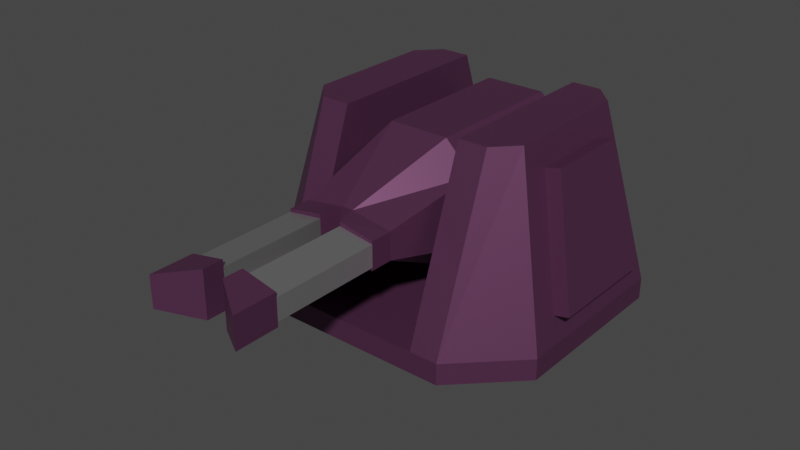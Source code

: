 # Source: Railgun.blend  (saved by Blender 3.4.6; exported with 4.5.12 LTS)
import bpy
from mathutils import Matrix  # noqa: F401  (used for matrix-valued properties, if any)

bpy.ops.wm.read_factory_settings(use_empty=True)
scene = bpy.context.scene
scene.name = 'Scene'

# ---- collections
col_defender_005 = bpy.data.collections.new('Defender.005'); scene.collection.children.link(col_defender_005)
col_turret_005 = bpy.data.collections.new('Turret.005'); col_defender_005.children.link(col_turret_005)
col_barrels_005 = bpy.data.collections.new('Barrels.005'); col_defender_005.children.link(col_barrels_005)

# ---- materials (node trees are filled in below, after node groups)
mat_material_001 = bpy.data.materials.new('Material.001')
mat_material_001.use_transparent_shadow = False
mat_material_002 = bpy.data.materials.new('Material.002')
mat_material_002.use_transparent_shadow = False

# ---- material node trees
mat_material_001.use_nodes = True; mat_material_001.node_tree.nodes.clear()
_N = mat_material_001.node_tree.nodes; _L = mat_material_001.node_tree.links
n0 = _N.new('ShaderNodeBsdfPrincipled'); n0.name = 'Principled BSDF'; n0.location = (10, 300)
n0.distribution = 'GGX'
n0.subsurface_method = 'RANDOM_WALK_SKIN'
n0.inputs[0].default_value = (0.1424, 0.04918, 0.1161, 1.0)
n0.inputs[1].default_value = 0.6373
n0.inputs[3].default_value = 1.45
n0.inputs[27].default_value = (0.0, 0.0, 0.0, 1.0)
n0.inputs[28].default_value = 1.0
n1 = _N.new('ShaderNodeOutputMaterial'); n1.name = 'Material Output'; n1.location = (300, 300)
_L.new(n0.outputs[0], n1.inputs[0])
n1.is_active_output = True
mat_material_002.use_nodes = True; mat_material_002.node_tree.nodes.clear()
_N = mat_material_002.node_tree.nodes; _L = mat_material_002.node_tree.links
n0 = _N.new('ShaderNodeBsdfPrincipled'); n0.name = 'Principled BSDF'; n0.location = (10, 300)
n0.distribution = 'GGX'
n0.subsurface_method = 'RANDOM_WALK_SKIN'
n0.inputs[0].default_value = (0.448, 0.448, 0.448, 1.0)
n0.inputs[1].default_value = 0.8083
n0.inputs[2].default_value = 0.3135
n0.inputs[3].default_value = 1.45
n0.inputs[14].default_value = (0.9836, 0.9836, 0.9836, 1.0)
n0.inputs[27].default_value = (0.0, 0.0, 0.0, 1.0)
n0.inputs[28].default_value = 1.0
n1 = _N.new('ShaderNodeOutputMaterial'); n1.name = 'Material Output'; n1.location = (300, 300)
_L.new(n0.outputs[0], n1.inputs[0])
n1.is_active_output = True

# ---- world
world_world = bpy.data.worlds.new('World'); scene.world = world_world
world_world.use_nodes = True; world_world.node_tree.nodes.clear()
_N = world_world.node_tree.nodes; _L = world_world.node_tree.links
n0 = _N.new('ShaderNodeOutputWorld'); n0.name = 'World Output'; n0.location = (300, 300)
n1 = _N.new('ShaderNodeBackground'); n1.name = 'Background'; n1.location = (10, 300)
n1.inputs[0].default_value = (0.05088, 0.05088, 0.05088, 1.0)
_L.new(n1.outputs[0], n0.inputs[0])
n0.is_active_output = True
world_world.color = (0.05088, 0.05088, 0.05088)
world_world.use_sun_shadow = False
world_world.sun_shadow_jitter_overblur = 0.0

# ---- meshes
me_cube_001 = bpy.data.meshes.new('Cube.001')
me_cube_001.from_pydata([(1.093, -0.1914, -1.268), (1.093, 1.609, -1.268), (0.0, 1.609, -1.268), (0.0, -0.1914, -1.268), (1.093, -0.1914, -1.042), (0.0, -0.1914, -1.042), (1.093, 1.026, -0.6764), (1.093, 0.6414, -0.6764), (1.257e-08, 0.6414, -0.6764), (1.257e-08, 1.026, -0.6764)], [], [(2, 1, 0, 3), (0, 4, 5, 3), (4, 7, 8, 5), (1, 6, 7, 4, 0), (8, 7, 6, 9), (2, 9, 6, 1)])
_uv = me_cube_001.uv_layers.new(name='UVMap')
_uv.uv.foreach_set('vector', [0.25, 0.5, 0.375, 0.5, 0.375, 0.75, 0.25, 0.75, 0.375, 0.75, 0.5139, 0.75, 0.5139, 0.875, 0.375, 0.875, 0.5139, 0.75, 0.5139, 0.5263, 0.5139, 0.4276, 0.5139, 0.875, 0.375, 0.5, 0.4936, 0.5, 0.5139, 0.5263, 0.5139, 0.75, 0.375, 0.75, 0.5139, 0.4276, 0.5139, 0.5263, 0.4936, 0.5, 0.4936, 0.375, 0.375, 0.375, 0.4936, 0.375, 0.4936, 0.5, 0.375, 0.5])
me_cube_001.materials.append(mat_material_001)
me_cube_001.update()
me_cube_002 = bpy.data.meshes.new('Cube.002')
me_cube_002.from_pydata([(0.0, 1.0, -0.07533), (0.0, 1.0, 0.07314), (0.0, -1.0, -0.07533), (0.0, -1.0, 0.07314), (0.4059, 1.0, 0.07314), (0.4058, -1.0, -0.07533), (0.4058, 1.0, -0.07533), (0.4059, -1.0, 0.07314), (1.0, -0.5964, -0.07533), (0.5964, -1.0, -0.07533), (0.5964, -1.0, 0.07314), (0.5964, 1.0, -0.07533), (1.0, 0.5964, -0.07533), (0.5964, 1.0, 0.07314), (0.4059, 0.5875, 1.294), (0.4059, -0.5875, 1.294), (0.5964, 0.5875, 1.294), (0.5964, -0.5875, 1.294), (0.9609, 0.3877, 0.2532), (0.9609, -0.3877, 0.2532), (0.7737, 0.2774, 1.114), (0.7737, -0.2774, 1.114), (1.0, 0.5964, 0.07314), (1.0, -0.5964, 0.07314), (0.7346, 0.44, 1.294), (0.7346, -0.44, 1.294), (1.063, 0.3877, 0.2772), (1.063, -0.3877, 0.2772), (0.8756, 0.2774, 1.138), (0.8756, -0.2774, 1.138)], [], [(9, 10, 7, 5), (12, 22, 23, 8), (4, 1, 3, 7), (5, 7, 3, 2), (4, 7, 15, 14), (6, 4, 13, 11), (0, 6, 5, 2), (0, 1, 4, 6), (22, 12, 11, 13), (10, 9, 8, 23), (6, 11, 12, 8, 9, 5), (24, 16, 14, 15, 17, 25), (10, 23, 25, 17), (13, 4, 14, 16), (22, 13, 16, 24), (7, 10, 17, 15), (21, 19, 27, 29), (18, 19, 23, 22), (21, 20, 24, 25), (19, 21, 25, 23), (20, 18, 22, 24), (27, 26, 28, 29), (19, 18, 26, 27), (18, 20, 28, 26), (20, 21, 29, 28)])
_uv = me_cube_002.uv_layers.new(name='UVMap')
_uv.uv.foreach_set('vector', [0.375, 0.8004, 0.625, 0.8004, 0.625, 0.8149, 0.375, 0.8149, 0.375, 0.5504, 0.625, 0.5504, 0.625, 0.6996, 0.375, 0.6996, 0.6899, 0.5, 0.75, 0.5, 0.75, 0.75, 0.6899, 0.75, 0.375, 0.8149, 0.625, 0.8149, 0.625, 0.875, 0.375, 0.875, 0.6899, 0.5, 0.6899, 0.75, 0.6899, 0.75, 0.6899, 0.5, 0.375, 0.4351, 0.625, 0.4351, 0.625, 0.4496, 0.375, 0.4496, 0.25, 0.5, 0.3101, 0.5, 0.3101, 0.75, 0.25, 0.75, 0.375, 0.375, 0.625, 0.375, 0.625, 0.4351, 0.375, 0.4351, 0.625, 0.5504, 0.375, 0.5504, 0.375, 0.4496, 0.625, 0.4496, 0.625, 0.8004, 0.375, 0.8004, 0.375, 0.6996, 0.625, 0.6996, 0.3101, 0.5, 0.3246, 0.5, 0.375, 0.5504, 0.375, 0.6996, 0.3246, 0.75, 0.3101, 0.75, 0.625, 0.5504, 0.6754, 0.5, 0.6899, 0.5, 0.6899, 0.75, 0.6754, 0.75, 0.625, 0.6996, 0.625, 0.8004, 0.625, 0.6996, 0.625, 0.6996, 0.625, 0.8004, 0.625, 0.4496, 0.625, 0.4351, 0.625, 0.4351, 0.625, 0.4496, 0.625, 0.5504, 0.625, 0.4496, 0.625, 0.4496, 0.625, 0.5504, 0.625, 0.8149, 0.625, 0.8004, 0.625, 0.8004, 0.625, 0.8149, 0.625, 0.6703, 0.625, 0.675, 0.625, 0.675, 0.625, 0.6703, 0.625, 0.575, 0.625, 0.675, 0.625, 0.6996, 0.625, 0.5504, 0.625, 0.6703, 0.625, 0.5797, 0.625, 0.5504, 0.625, 0.6996, 0.625, 0.675, 0.625, 0.6703, 0.625, 0.6996, 0.625, 0.6996, 0.625, 0.5797, 0.625, 0.575, 0.625, 0.5504, 0.625, 0.5504, 0.625, 0.675, 0.625, 0.575, 0.625, 0.5797, 0.625, 0.6703, 0.625, 0.675, 0.625, 0.575, 0.625, 0.575, 0.625, 0.675, 0.625, 0.575, 0.625, 0.5797, 0.625, 0.5797, 0.625, 0.575, 0.625, 0.5797, 0.625, 0.6703, 0.625, 0.6703, 0.625, 0.5797])
me_cube_002.materials.append(mat_material_001)
me_cube_002.update()
me_cube_004 = bpy.data.meshes.new('Cube.004')
me_cube_004.from_pydata([(-1.053, -0.5836, -0.5492), (-0.5492, -0.5836, -1.0), (-0.5492, -0.5836, 1.0), (-1.053, -0.5836, 0.5492), (-0.5492, 0.06301, -1.0), (-1.053, 0.06301, -0.5492), (-1.053, 0.06301, 0.5492), (-0.5492, 0.06301, 1.0), (0.5492, -0.5836, -1.0), (1.053, -0.5836, -0.5492), (1.053, -0.5836, 0.5492), (0.5492, -0.5836, 1.0), (1.053, 0.06301, -0.5492), (0.5492, 0.06301, -1.0), (0.5492, 0.06301, 1.0), (1.053, 0.06301, 0.5492), (-1.053, 0.6564, 0.1722), (-0.5492, 0.6564, -0.2786), (-0.5492, 0.6564, 1.0), (-1.053, 0.6564, 0.5492), (0.5492, 0.6564, -0.2786), (1.053, 0.6564, 0.1722), (1.053, 0.6564, 0.5492), (0.5492, 0.6564, 1.0)], [], [(8, 9, 10, 11, 2, 3, 0, 1), (12, 15, 10, 9), (14, 7, 2, 11), (0, 3, 6, 5), (15, 12, 21, 22), (4, 1, 0, 5), (2, 7, 6, 3), (8, 13, 12, 9), (14, 11, 10, 15), (4, 13, 8, 1), (17, 16, 19, 18, 23, 22, 21, 20), (14, 15, 22, 23), (12, 13, 20, 21), (5, 6, 19, 16), (6, 7, 18, 19), (7, 14, 23, 18), (4, 5, 16, 17), (13, 4, 17, 20)])
_uv = me_cube_004.uv_layers.new(name='UVMap')
_uv.uv.foreach_set('vector', [0.375, 0.8063, 0.4313, 0.75, 0.5687, 0.75, 0.625, 0.8063, 0.625, 0.9437, 0.5687, 1.0, 0.4313, 1.0, 0.375, 0.9437, 0.4313, 0.5, 0.5687, 0.5, 0.5687, 0.75, 0.4313, 0.75, 0.6813, 0.5, 0.8187, 0.5, 0.8187, 0.75, 0.6813, 0.75, 0.4313, 0.0, 0.5687, 0.0, 0.5687, 0.25, 0.4313, 0.25, 0.5687, 0.5, 0.4313, 0.5, 0.4313, 0.5, 0.5687, 0.5, 0.1813, 0.5, 0.1813, 0.75, 0.125, 0.75, 0.125, 0.5, 0.625, 0.0, 0.625, 0.25, 0.5687, 0.25, 0.5687, 0.0, 0.3187, 0.75, 0.3187, 0.5, 0.4313, 0.5, 0.4313, 0.75, 0.6813, 0.5, 0.6813, 0.75, 0.5687, 0.75, 0.5687, 0.5, 0.1813, 0.5, 0.3187, 0.5, 0.3187, 0.75, 0.1813, 0.75, 0.375, 0.3063, 0.4313, 0.25, 0.5687, 0.25, 0.625, 0.3063, 0.625, 0.4437, 0.5687, 0.5, 0.4313, 0.5, 0.375, 0.4437, 0.6813, 0.5, 0.5687, 0.5, 0.5687, 0.5, 0.6813, 0.5, 0.4313, 0.5, 0.3187, 0.5, 0.3187, 0.5, 0.4313, 0.5, 0.4313, 0.25, 0.5687, 0.25, 0.5687, 0.25, 0.4313, 0.25, 0.5687, 0.25, 0.625, 0.25, 0.625, 0.25, 0.5687, 0.25, 0.8187, 0.5, 0.6813, 0.5, 0.6813, 0.5, 0.8187, 0.5, 0.1813, 0.5, 0.125, 0.5, 0.125, 0.5, 0.1813, 0.5, 0.3187, 0.5, 0.1813, 0.5, 0.1813, 0.5, 0.3187, 0.5])
me_cube_004.materials.append(mat_material_001)
me_cube_004.update()
me_cylinder_003 = bpy.data.meshes.new('Cylinder.003')
me_cylinder_003.from_pydata([(0.0, 1.0, -1.0), (0.0, 1.0, 1.0), (0.866, 0.5, -1.0), (0.866, 0.5, 1.0), (0.866, -0.5, -1.0), (0.866, -0.5, 1.0), (0.0, -1.0, -1.0), (0.0, -1.0, 1.0), (-0.866, -0.5, -1.0), (-0.866, -0.5, 1.0), (-0.866, 0.5, -1.0), (-0.866, 0.5, 1.0)], [], [(0, 1, 3, 2), (2, 3, 5, 4), (4, 5, 7, 6), (6, 7, 9, 8), (3, 1, 11, 9, 7, 5), (8, 9, 11, 10), (10, 11, 1, 0), (0, 2, 4, 6, 8, 10)])
_uv = me_cylinder_003.uv_layers.new(name='UVMap')
_uv.uv.foreach_set('vector', [1.0, 0.5, 1.0, 1.0, 0.8333, 1.0, 0.8333, 0.5, 0.8333, 0.5, 0.8333, 1.0, 0.6667, 1.0, 0.6667, 0.5, 0.6667, 0.5, 0.6667, 1.0, 0.5, 1.0, 0.5, 0.5, 0.5, 0.5, 0.5, 1.0, 0.3333, 1.0, 0.3333, 0.5, 0.4578, 0.37, 0.25, 0.49, 0.04215, 0.37, 0.04215, 0.13, 0.25, 0.01, 0.4578, 0.13, 0.3333, 0.5, 0.3333, 1.0, 0.1667, 1.0, 0.1667, 0.5, 0.1667, 0.5, 0.1667, 1.0, -8.941e-08, 1.0, -8.941e-08, 0.5, 0.75, 0.49, 0.9578, 0.37, 0.9578, 0.13, 0.75, 0.01, 0.5422, 0.13, 0.5422, 0.37])
me_cylinder_003.materials.append(mat_material_002)
me_cylinder_003.update()
me_cube_005 = bpy.data.meshes.new('Cube.005')
me_cube_005.from_pydata([(-1.0, -1.0, -1.0), (-1.0, -1.0, 1.0), (-1.0, 1.0, -1.0), (-1.0, 1.0, 1.0), (1.0, -1.0, -1.0), (1.0, -1.0, 1.0), (1.0, 1.0, -1.0), (1.0, 1.0, 1.0)], [], [(0, 1, 3, 2), (2, 3, 7, 6), (6, 7, 5, 4), (4, 5, 1, 0), (2, 6, 4, 0), (7, 3, 1, 5)])
_uv = me_cube_005.uv_layers.new(name='UVMap')
_uv.uv.foreach_set('vector', [0.375, 0.0, 0.625, 0.0, 0.625, 0.25, 0.375, 0.25, 0.375, 0.25, 0.625, 0.25, 0.625, 0.5, 0.375, 0.5, 0.375, 0.5, 0.625, 0.5, 0.625, 0.75, 0.375, 0.75, 0.375, 0.75, 0.625, 0.75, 0.625, 1.0, 0.375, 1.0, 0.125, 0.5, 0.375, 0.5, 0.375, 0.75, 0.125, 0.75, 0.625, 0.5, 0.875, 0.5, 0.875, 0.75, 0.625, 0.75])
me_cube_005.materials.append(mat_material_002)
me_cube_005.update()
me_cube_006 = bpy.data.meshes.new('Cube.006')
me_cube_006.from_pydata([(-1.0, -1.0, -1.0), (-1.0, -1.0, 1.0), (-1.0, 1.0, -1.0), (-1.0, 1.0, 1.0), (1.0, -1.0, -1.0), (1.0, -1.0, 1.0), (1.0, 1.0, -1.0), (1.0, 1.0, 1.0)], [], [(0, 1, 3, 2), (2, 3, 7, 6), (6, 7, 5, 4), (4, 5, 1, 0), (2, 6, 4, 0), (7, 3, 1, 5)])
_uv = me_cube_006.uv_layers.new(name='UVMap')
_uv.uv.foreach_set('vector', [0.375, 0.0, 0.625, 0.0, 0.625, 0.25, 0.375, 0.25, 0.375, 0.25, 0.625, 0.25, 0.625, 0.5, 0.375, 0.5, 0.375, 0.5, 0.625, 0.5, 0.625, 0.75, 0.375, 0.75, 0.375, 0.75, 0.625, 0.75, 0.625, 1.0, 0.375, 1.0, 0.125, 0.5, 0.375, 0.5, 0.375, 0.75, 0.125, 0.75, 0.625, 0.5, 0.875, 0.5, 0.875, 0.75, 0.625, 0.75])
me_cube_006.materials.append(mat_material_002)
me_cube_006.update()
me_cylinder_009 = bpy.data.meshes.new('Cylinder.009')
me_cylinder_009.from_pydata([(0.0, 1.0, -1.0), (0.0, 1.0, 1.0), (0.866, 0.5, -1.0), (0.866, 0.5, 1.0), (0.866, -0.5, -1.0), (0.866, -0.5, 1.0), (0.0, -1.0, -1.0), (0.0, -1.0, 1.0), (-0.866, -0.5, -1.0), (-0.866, -0.5, 1.0), (-0.866, 0.5, -1.0), (-0.866, 0.5, 1.0)], [], [(0, 1, 3, 2), (2, 3, 5, 4), (4, 5, 7, 6), (6, 7, 9, 8), (3, 1, 11, 9, 7, 5), (8, 9, 11, 10), (10, 11, 1, 0), (0, 2, 4, 6, 8, 10)])
_uv = me_cylinder_009.uv_layers.new(name='UVMap')
_uv.uv.foreach_set('vector', [1.0, 0.5, 1.0, 1.0, 0.8333, 1.0, 0.8333, 0.5, 0.8333, 0.5, 0.8333, 1.0, 0.6667, 1.0, 0.6667, 0.5, 0.6667, 0.5, 0.6667, 1.0, 0.5, 1.0, 0.5, 0.5, 0.5, 0.5, 0.5, 1.0, 0.3333, 1.0, 0.3333, 0.5, 0.4578, 0.37, 0.25, 0.49, 0.04215, 0.37, 0.04215, 0.13, 0.25, 0.01, 0.4578, 0.13, 0.3333, 0.5, 0.3333, 1.0, 0.1667, 1.0, 0.1667, 0.5, 0.1667, 0.5, 0.1667, 1.0, -8.941e-08, 1.0, -8.941e-08, 0.5, 0.75, 0.49, 0.9578, 0.37, 0.9578, 0.13, 0.75, 0.01, 0.5422, 0.13, 0.5422, 0.37])
me_cylinder_009.materials.append(mat_material_002)
me_cylinder_009.update()
me_cube_003 = bpy.data.meshes.new('Cube.003')
me_cube_003.from_pydata([(-1.053, -0.9629, -0.5492), (-0.5492, -0.9629, -1.0), (-0.5492, -0.9629, 1.0), (-1.053, -0.9629, 0.5492), (0.5492, -0.9629, -1.0), (1.053, -0.9629, -0.5492), (1.053, -0.9629, 0.5492), (0.5492, -0.9629, 1.0), (-0.09314, -1.744, -0.3227), (-0.8295, -1.744, -0.218), (-0.8295, -1.744, 0.218), (-0.09314, -1.744, 0.3227), (0.8295, -1.744, -0.218), (0.09314, -1.744, -0.3227), (0.09314, -1.744, 0.3227), (0.8295, -1.744, 0.218), (-0.1963, -1.931, -0.3227), (-0.8295, -1.931, -0.218), (-0.8295, -1.931, 0.218), (-0.1963, -1.931, 0.3227), (0.8295, -1.931, -0.218), (0.1963, -1.931, -0.3227), (0.1963, -1.931, 0.3227), (0.8295, -1.931, 0.218)], [], [(4, 1, 0, 3, 2, 7, 6, 5), (9, 8, 16, 17), (0, 1, 8, 9), (7, 2, 11, 14), (3, 0, 9, 10), (6, 7, 14, 15), (2, 3, 10, 11), (5, 6, 15, 12), (1, 4, 13, 8), (4, 5, 12, 13), (13, 12, 20, 21), (8, 13, 14, 11), (16, 19, 18, 17), (20, 23, 22, 21), (8, 11, 19, 16), (10, 9, 17, 18), (15, 14, 22, 23), (11, 10, 18, 19), (14, 13, 21, 22), (12, 15, 23, 20)])
_uv = me_cube_003.uv_layers.new(name='UVMap')
_uv.uv.foreach_set('vector', [0.375, 0.8063, 0.375, 0.9437, 0.4313, 1.0, 0.5687, 1.0, 0.625, 0.9437, 0.625, 0.8063, 0.5687, 0.75, 0.4313, 0.75, 0.4313, 1.0, 0.375, 0.9437, 0.375, 0.9437, 0.4313, 1.0, 0.4313, 1.0, 0.375, 0.9437, 0.375, 0.9437, 0.4313, 1.0, 0.625, 0.8063, 0.625, 0.9437, 0.625, 0.9437, 0.625, 0.8063, 0.5687, 1.0, 0.4313, 1.0, 0.4313, 1.0, 0.5687, 1.0, 0.5687, 0.75, 0.625, 0.8063, 0.625, 0.8063, 0.5687, 0.75, 0.625, 0.9437, 0.5687, 1.0, 0.5687, 1.0, 0.625, 0.9437, 0.4313, 0.75, 0.5687, 0.75, 0.5687, 0.75, 0.4313, 0.75, 0.375, 0.9437, 0.375, 0.8063, 0.375, 0.8063, 0.375, 0.9437, 0.375, 0.8063, 0.4313, 0.75, 0.4313, 0.75, 0.375, 0.8063, 0.375, 0.8063, 0.4313, 0.75, 0.4313, 0.75, 0.375, 0.8063, 0.375, 0.9437, 0.375, 0.8063, 0.625, 0.8063, 0.625, 0.9437, 0.375, 0.9437, 0.625, 0.9437, 0.5687, 1.0, 0.4313, 1.0, 0.4313, 0.75, 0.5687, 0.75, 0.625, 0.8063, 0.375, 0.8063, 0.375, 0.9437, 0.625, 0.9437, 0.625, 0.9437, 0.375, 0.9437, 0.5687, 1.0, 0.4313, 1.0, 0.4313, 1.0, 0.5687, 1.0, 0.5687, 0.75, 0.625, 0.8063, 0.625, 0.8063, 0.5687, 0.75, 0.625, 0.9437, 0.5687, 1.0, 0.5687, 1.0, 0.625, 0.9437, 0.625, 0.8063, 0.375, 0.8063, 0.375, 0.8063, 0.625, 0.8063, 0.4313, 0.75, 0.5687, 0.75, 0.5687, 0.75, 0.4313, 0.75])
me_cube_003.materials.append(mat_material_001)
me_cube_003.update()
me_cube_007 = bpy.data.meshes.new('Cube.007')
me_cube_007.from_pydata([(-0.1963, -1.931, -0.2534), (-0.8295, -1.931, -0.1712), (-0.8295, -1.931, 0.1712), (-0.1963, -1.931, 0.2534), (0.8295, -1.931, -0.1712), (0.1963, -1.931, -0.2534), (0.1963, -1.931, 0.2534), (0.8295, -1.931, 0.1712), (-0.1963, -2.828, -0.2534), (-0.8295, -2.828, -0.1712), (-0.8295, -2.828, 0.1712), (-0.1963, -2.828, 0.2534), (0.8295, -2.828, -0.1712), (0.1963, -2.828, -0.2534), (0.1963, -2.828, 0.2534), (0.8295, -2.828, 0.1712)], [], [(0, 1, 2, 3), (4, 5, 6, 7), (8, 11, 10, 9), (12, 15, 14, 13), (5, 4, 12, 13), (1, 0, 8, 9), (6, 5, 13, 14), (4, 7, 15, 12), (7, 6, 14, 15), (3, 2, 10, 11), (0, 3, 11, 8), (2, 1, 9, 10)])
_uv = me_cube_007.uv_layers.new(name='UVMap')
_uv.uv.foreach_set('vector', [0.375, 0.9437, 0.4313, 1.0, 0.5687, 1.0, 0.625, 0.9437, 0.4313, 0.75, 0.375, 0.8063, 0.625, 0.8063, 0.5687, 0.75, 0.375, 0.9437, 0.625, 0.9437, 0.5687, 1.0, 0.4313, 1.0, 0.4313, 0.75, 0.5687, 0.75, 0.625, 0.8063, 0.375, 0.8063, 0.375, 0.8063, 0.4313, 0.75, 0.4313, 0.75, 0.375, 0.8063, 0.4313, 1.0, 0.375, 0.9437, 0.375, 0.9437, 0.4313, 1.0, 0.625, 0.8063, 0.375, 0.8063, 0.375, 0.8063, 0.625, 0.8063, 0.4313, 0.75, 0.5687, 0.75, 0.5687, 0.75, 0.4313, 0.75, 0.5687, 0.75, 0.625, 0.8063, 0.625, 0.8063, 0.5687, 0.75, 0.625, 0.9437, 0.5687, 1.0, 0.5687, 1.0, 0.625, 0.9437, 0.375, 0.9437, 0.625, 0.9437, 0.625, 0.9437, 0.375, 0.9437, 0.5687, 1.0, 0.4313, 1.0, 0.4313, 1.0, 0.5687, 1.0])
me_cube_007.materials.append(mat_material_002)
me_cube_007.update()
me_cube_008 = bpy.data.meshes.new('Cube.008')
me_cube_008.from_pydata([(-0.1963, -2.828, -0.3631), (-0.8295, -2.828, -0.2453), (-0.8295, -2.828, 0.2453), (-0.1963, -2.828, 0.3631), (0.8295, -2.828, -0.2453), (0.1963, -2.828, -0.3631), (0.1963, -2.828, 0.3631), (0.8295, -2.828, 0.2453), (-0.1963, -2.996, -0.3631), (-0.8295, -3.188, -0.2453), (-0.8295, -3.188, 0.2453), (-0.1963, -2.996, 0.3631), (0.8295, -3.188, -0.2453), (0.1963, -2.996, -0.3631), (0.1963, -2.996, 0.3631), (0.8295, -3.188, 0.2453)], [], [(0, 1, 2, 3), (4, 5, 6, 7), (8, 11, 10, 9), (12, 15, 14, 13), (5, 4, 12, 13), (1, 0, 8, 9), (6, 5, 13, 14), (4, 7, 15, 12), (7, 6, 14, 15), (3, 2, 10, 11), (0, 3, 11, 8), (2, 1, 9, 10)])
_uv = me_cube_008.uv_layers.new(name='UVMap')
_uv.uv.foreach_set('vector', [0.375, 0.9437, 0.4313, 1.0, 0.5687, 1.0, 0.625, 0.9437, 0.4313, 0.75, 0.375, 0.8063, 0.625, 0.8063, 0.5687, 0.75, 0.375, 0.9437, 0.625, 0.9437, 0.5687, 1.0, 0.4313, 1.0, 0.4313, 0.75, 0.5687, 0.75, 0.625, 0.8063, 0.375, 0.8063, 0.375, 0.8063, 0.4313, 0.75, 0.4313, 0.75, 0.375, 0.8063, 0.4313, 1.0, 0.375, 0.9437, 0.375, 0.9437, 0.4313, 1.0, 0.625, 0.8063, 0.375, 0.8063, 0.375, 0.8063, 0.625, 0.8063, 0.4313, 0.75, 0.5687, 0.75, 0.5687, 0.75, 0.4313, 0.75, 0.5687, 0.75, 0.625, 0.8063, 0.625, 0.8063, 0.5687, 0.75, 0.625, 0.9437, 0.5687, 1.0, 0.5687, 1.0, 0.625, 0.9437, 0.375, 0.9437, 0.625, 0.9437, 0.625, 0.9437, 0.375, 0.9437, 0.5687, 1.0, 0.4313, 1.0, 0.4313, 1.0, 0.5687, 1.0])
me_cube_008.materials.append(mat_material_001)
me_cube_008.update()

# ---- objects
ob_cube_024 = bpy.data.objects.new('Cube.024', me_cube_001)
ob_mount_005 = bpy.data.objects.new('Mount.005', me_cube_002)
ob_cube_026 = bpy.data.objects.new('Cube.026', me_cube_004)
ob_cylinder_044 = bpy.data.objects.new('Cylinder.044', me_cylinder_003)
ob_cube_027 = bpy.data.objects.new('Cube.027', me_cube_005)
ob_cube_028 = bpy.data.objects.new('Cube.028', me_cube_006)
ob_cylinder_050 = bpy.data.objects.new('Cylinder.050', me_cylinder_009)
ob_cube_001 = bpy.data.objects.new('Cube.001', me_cube_003)
ob_cube_002 = bpy.data.objects.new('Cube.002', me_cube_007)
ob_cube_003 = bpy.data.objects.new('Cube.003', me_cube_008)

# ---- transforms, parenting, visibility, modifiers, constraints
ob_cube_024.location = (0.2927, 0.8976, 1.125)
ob_cube_024.scale = (0.4972, 0.2663, 0.7361)
_m = ob_cube_024.modifiers.new('Mirror', 'MIRROR')
ob_mount_005.location = (0.2927, -0.001573, 0.097)
ob_mount_005.scale = (1.339, 1.328, 1.286)
_m = ob_mount_005.modifiers.new('Mirror', 'MIRROR')
ob_cube_026.location = (0.2927, 0.04827, 1.077)
ob_cube_026.scale = (0.4911, 1.054, 0.5482)
ob_cylinder_044.location = (0.292, 0.04804, 1.077)
ob_cylinder_044.rotation_euler = (-1.571, -128.8, -1.571)
ob_cylinder_044.scale = (0.4875, 0.304, 0.7152)
ob_cube_027.location = (0.2927, 0.7656, 1.452)
ob_cube_027.scale = (0.245, 0.02773, 0.04084)
ob_cube_028.location = (0.2927, 0.7656, 1.295)
ob_cube_028.scale = (0.1411, 0.02773, 0.04084)
ob_cylinder_050.location = (0.2927, 0.7619, 1.077)
ob_cylinder_050.rotation_euler = (1.571, -0.0, 0.0)
ob_cylinder_050.scale = (0.1163, 0.1163, 0.02549)
ob_cube_001.location = (0.2927, 0.4478, 1.077)
ob_cube_001.scale = (0.4911, 1.054, 0.5482)
ob_cube_002.location = (0.2927, 0.4478, 1.077)
ob_cube_002.scale = (0.4911, 1.054, 0.5482)
ob_cube_003.location = (0.2927, 0.4478, 1.077)
ob_cube_003.scale = (0.4911, 1.054, 0.5482)

# ---- collection membership
col_turret_005.objects.link(ob_cube_024)
col_turret_005.objects.link(ob_mount_005)
col_barrels_005.objects.link(ob_cube_026)
col_barrels_005.objects.link(ob_cylinder_044)
col_barrels_005.objects.link(ob_cube_027)
col_barrels_005.objects.link(ob_cube_028)
col_barrels_005.objects.link(ob_cylinder_050)
col_barrels_005.objects.link(ob_cube_001)
col_barrels_005.objects.link(ob_cube_002)
col_barrels_005.objects.link(ob_cube_003)

# ---- scene / render settings (as saved in the file)
scene.frame_start = 1; scene.frame_end = 250; scene.frame_set(2)
scene.render.engine = 'BLENDER_EEVEE_NEXT'
scene.cycles.sampling_pattern = 'TABULATED_SOBOL'
scene.cycles.use_light_tree = False
scene.view_settings.view_transform = 'Filmic'
bpy.context.view_layer.update()

# ---- added for rendering (the .blend has no active camera and no usable light): camera, sun
cam_auto = bpy.data.cameras.new('AutoCamera')
cam_auto.lens = 50.0
cam_auto.sensor_width = 36.0
cam_auto.clip_end = 1000.0
ob_auto_camera = bpy.data.objects.new('AutoCamera', cam_auto)
scene.collection.objects.link(ob_auto_camera)
ob_auto_camera.location = (5.28813, -6.78698, 4.87704)
ob_auto_camera.rotation_euler = (1.09748, -7.21219e-08, 0.694738)
scene.camera = ob_auto_camera
light_auto_sun = bpy.data.lights.new('AutoSun', 'SUN')
light_auto_sun.energy = 3.0
light_auto_sun.angle = 0.0523599
ob_auto_sun = bpy.data.objects.new('AutoSun', light_auto_sun)
scene.collection.objects.link(ob_auto_sun)
ob_auto_sun.rotation_euler = (0.872665, 0.174533, 0.523599)
bpy.context.view_layer.update()
